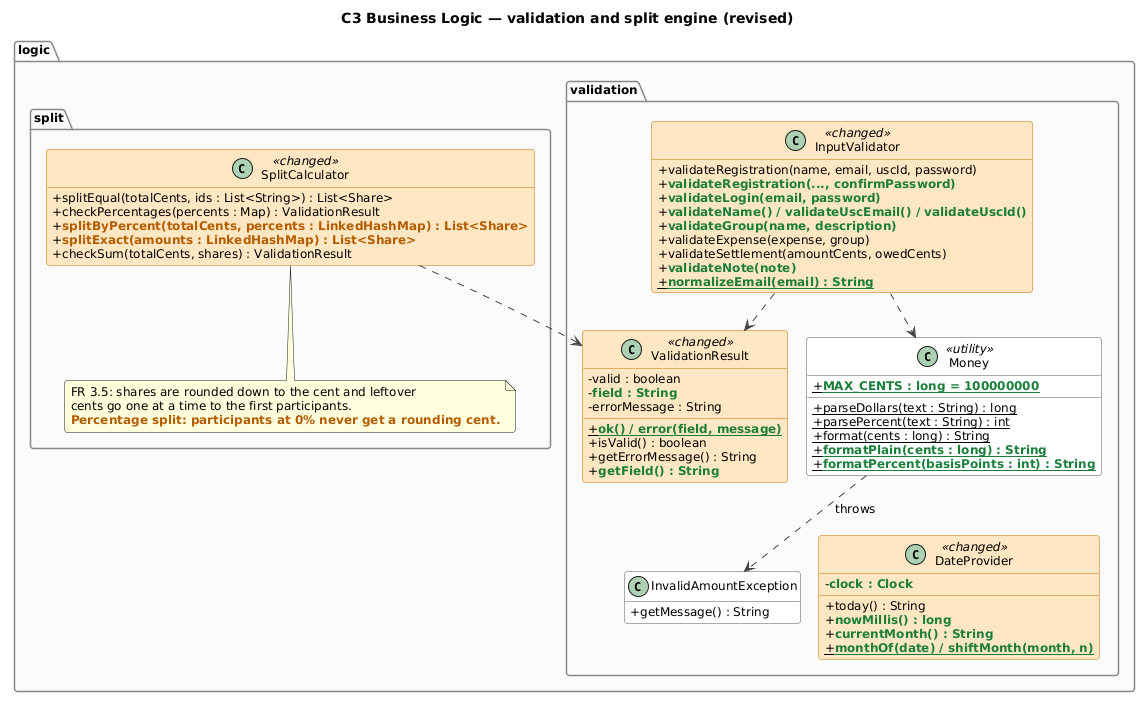

The diagram above was rendered by PlantUML. Its source (embedded in the PNG):
@startuml class-c3-validation
!pragma layout smetana
!include style.iuml
skinparam classAttributeIconSize 0
hide empty members
title C3 Business Logic — validation and split engine (revised)

package "logic.validation" {
  class Money <<utility>> {
    +{static} NEW(MAX_CENTS : long = 100000000)
    +{static} parseDollars(text : String) : long
    +{static} parsePercent(text : String) : int
    +{static} format(cents : long) : String
    +{static} NEW(formatPlain(cents : long) : String)
    +{static} NEW(formatPercent(basisPoints : int) : String)
  }
  class InvalidAmountException {
    +getMessage() : String
  }
  class InputValidator <<changed>> {
    +validateRegistration(name, email, uscId, password)
    +NEW(validateRegistration(..., confirmPassword))
    +NEW(validateLogin(email, password))
    +NEW(validateName() / validateUscEmail() / validateUscId())
    +NEW(validateGroup(name, description))
    +validateExpense(expense, group)
    +validateSettlement(amountCents, owedCents)
    +NEW(validateNote(note))
    +{static} NEW(normalizeEmail(email) : String)
  }
  class ValidationResult <<changed>> {
    -valid : boolean
    -NEW(field : String)
    -errorMessage : String
    +{static} NEW(ok() / error(field, message))
    +isValid() : boolean
    +getErrorMessage() : String
    +NEW(getField() : String)
  }
  class DateProvider <<changed>> {
    -NEW(clock : Clock)
    +today() : String
    +NEW(nowMillis() : long)
    +NEW(currentMonth() : String)
    +{static} NEW(monthOf(date) / shiftMonth(month, n))
  }
}

package "logic.split" {
  class SplitCalculator <<changed>> {
    +splitEqual(totalCents, ids : List<String>) : List<Share>
    +checkPercentages(percents : Map) : ValidationResult
    +CHG(splitByPercent(totalCents, percents : LinkedHashMap) : List<Share>)
    +CHG(splitExact(amounts : LinkedHashMap) : List<Share>)
    +checkSum(totalCents, shares) : ValidationResult
  }
  note bottom of SplitCalculator
    FR 3.5: shares are rounded down to the cent and leftover
    cents go one at a time to the first participants.
    CHG(Percentage split: participants at 0% never get a rounding cent.)
  end note
}

Money ..> InvalidAmountException : throws
InputValidator ..> ValidationResult
SplitCalculator ..> ValidationResult
InputValidator ..> Money
Money -[hidden]down- DateProvider
@enduml